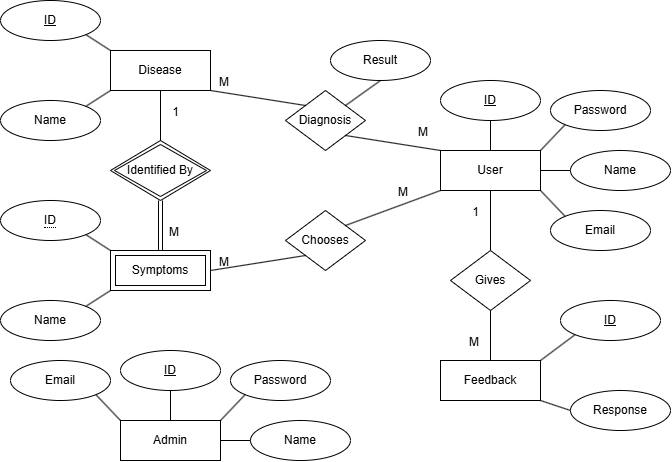

The diagram above was exported from draw.io. Its source (the exported page's mxGraphModel, read from the mxfile embedded in the PNG):
<mxGraphModel dx="662" dy="372" grid="1" gridSize="10" guides="1" tooltips="1" connect="1" arrows="1" fold="1" page="1" pageScale="1" pageWidth="850" pageHeight="1100" math="0" shadow="0">
  <root>
    <mxCell id="0" />
    <mxCell id="1" parent="0" />
    <mxCell id="d8HO-0TxW_kkXtNvjhbj-1" value="Disease" style="whiteSpace=wrap;html=1;align=center;" vertex="1" parent="1">
      <mxGeometry x="340" y="80" width="100" height="40" as="geometry" />
    </mxCell>
    <mxCell id="d8HO-0TxW_kkXtNvjhbj-2" value="ID" style="ellipse;whiteSpace=wrap;html=1;align=center;fontStyle=4;" vertex="1" parent="1">
      <mxGeometry x="230" y="30" width="100" height="40" as="geometry" />
    </mxCell>
    <mxCell id="d8HO-0TxW_kkXtNvjhbj-3" value="Name" style="ellipse;whiteSpace=wrap;html=1;align=center;" vertex="1" parent="1">
      <mxGeometry x="230" y="130" width="100" height="40" as="geometry" />
    </mxCell>
    <mxCell id="d8HO-0TxW_kkXtNvjhbj-4" value="" style="endArrow=none;html=1;rounded=0;exitX=1;exitY=1;exitDx=0;exitDy=0;entryX=0;entryY=0;entryDx=0;entryDy=0;" edge="1" parent="1" source="d8HO-0TxW_kkXtNvjhbj-2" target="d8HO-0TxW_kkXtNvjhbj-1">
      <mxGeometry relative="1" as="geometry">
        <mxPoint x="330" y="230" as="sourcePoint" />
        <mxPoint x="490" y="230" as="targetPoint" />
      </mxGeometry>
    </mxCell>
    <mxCell id="d8HO-0TxW_kkXtNvjhbj-5" value="" style="endArrow=none;html=1;rounded=0;exitX=1;exitY=0;exitDx=0;exitDy=0;entryX=0;entryY=1;entryDx=0;entryDy=0;" edge="1" parent="1" source="d8HO-0TxW_kkXtNvjhbj-3" target="d8HO-0TxW_kkXtNvjhbj-1">
      <mxGeometry relative="1" as="geometry">
        <mxPoint x="325" y="74" as="sourcePoint" />
        <mxPoint x="350" y="90" as="targetPoint" />
      </mxGeometry>
    </mxCell>
    <mxCell id="d8HO-0TxW_kkXtNvjhbj-6" value="Symptoms" style="shape=ext;margin=3;double=1;whiteSpace=wrap;html=1;align=center;" vertex="1" parent="1">
      <mxGeometry x="340" y="280" width="100" height="40" as="geometry" />
    </mxCell>
    <mxCell id="d8HO-0TxW_kkXtNvjhbj-7" value="&lt;span style=&quot;border-bottom: 1px dotted&quot;&gt;ID&lt;/span&gt;" style="ellipse;whiteSpace=wrap;html=1;align=center;" vertex="1" parent="1">
      <mxGeometry x="230" y="230" width="100" height="40" as="geometry" />
    </mxCell>
    <mxCell id="d8HO-0TxW_kkXtNvjhbj-8" value="" style="endArrow=none;html=1;rounded=0;exitX=1;exitY=1;exitDx=0;exitDy=0;entryX=0;entryY=0;entryDx=0;entryDy=0;" edge="1" parent="1" source="d8HO-0TxW_kkXtNvjhbj-7" target="d8HO-0TxW_kkXtNvjhbj-6">
      <mxGeometry relative="1" as="geometry">
        <mxPoint x="330" y="230" as="sourcePoint" />
        <mxPoint x="490" y="230" as="targetPoint" />
      </mxGeometry>
    </mxCell>
    <mxCell id="d8HO-0TxW_kkXtNvjhbj-9" value="Name" style="ellipse;whiteSpace=wrap;html=1;align=center;" vertex="1" parent="1">
      <mxGeometry x="230" y="330" width="100" height="40" as="geometry" />
    </mxCell>
    <mxCell id="d8HO-0TxW_kkXtNvjhbj-10" value="" style="endArrow=none;html=1;rounded=0;exitX=1;exitY=0;exitDx=0;exitDy=0;entryX=0;entryY=1;entryDx=0;entryDy=0;" edge="1" parent="1" source="d8HO-0TxW_kkXtNvjhbj-9" target="d8HO-0TxW_kkXtNvjhbj-6">
      <mxGeometry relative="1" as="geometry">
        <mxPoint x="325" y="146" as="sourcePoint" />
        <mxPoint x="350" y="130" as="targetPoint" />
      </mxGeometry>
    </mxCell>
    <mxCell id="d8HO-0TxW_kkXtNvjhbj-11" value="Identified By" style="shape=rhombus;double=1;perimeter=rhombusPerimeter;whiteSpace=wrap;html=1;align=center;" vertex="1" parent="1">
      <mxGeometry x="340" y="170" width="100" height="60" as="geometry" />
    </mxCell>
    <mxCell id="d8HO-0TxW_kkXtNvjhbj-12" value="" style="endArrow=none;html=1;rounded=0;entryX=0.5;entryY=1;entryDx=0;entryDy=0;exitX=0.5;exitY=0;exitDx=0;exitDy=0;" edge="1" parent="1" source="d8HO-0TxW_kkXtNvjhbj-11" target="d8HO-0TxW_kkXtNvjhbj-1">
      <mxGeometry relative="1" as="geometry">
        <mxPoint x="330" y="230" as="sourcePoint" />
        <mxPoint x="490" y="230" as="targetPoint" />
      </mxGeometry>
    </mxCell>
    <mxCell id="d8HO-0TxW_kkXtNvjhbj-13" value="1" style="resizable=0;html=1;whiteSpace=wrap;align=right;verticalAlign=bottom;" connectable="0" vertex="1" parent="d8HO-0TxW_kkXtNvjhbj-12">
      <mxGeometry x="1" relative="1" as="geometry">
        <mxPoint x="20" y="30" as="offset" />
      </mxGeometry>
    </mxCell>
    <mxCell id="d8HO-0TxW_kkXtNvjhbj-14" value="" style="shape=link;html=1;rounded=0;entryX=0.5;entryY=0;entryDx=0;entryDy=0;exitX=0.5;exitY=1;exitDx=0;exitDy=0;" edge="1" parent="1" source="d8HO-0TxW_kkXtNvjhbj-11" target="d8HO-0TxW_kkXtNvjhbj-6">
      <mxGeometry relative="1" as="geometry">
        <mxPoint x="310" y="220" as="sourcePoint" />
        <mxPoint x="470" y="220" as="targetPoint" />
      </mxGeometry>
    </mxCell>
    <mxCell id="d8HO-0TxW_kkXtNvjhbj-15" value="M" style="resizable=0;html=1;whiteSpace=wrap;align=right;verticalAlign=bottom;" connectable="0" vertex="1" parent="d8HO-0TxW_kkXtNvjhbj-14">
      <mxGeometry x="1" relative="1" as="geometry">
        <mxPoint x="20" y="-10" as="offset" />
      </mxGeometry>
    </mxCell>
    <mxCell id="d8HO-0TxW_kkXtNvjhbj-16" value="User" style="whiteSpace=wrap;html=1;align=center;" vertex="1" parent="1">
      <mxGeometry x="670" y="180" width="100" height="40" as="geometry" />
    </mxCell>
    <mxCell id="d8HO-0TxW_kkXtNvjhbj-17" value="Diagnosis" style="shape=rhombus;perimeter=rhombusPerimeter;whiteSpace=wrap;html=1;align=center;" vertex="1" parent="1">
      <mxGeometry x="515" y="120" width="80" height="60" as="geometry" />
    </mxCell>
    <mxCell id="d8HO-0TxW_kkXtNvjhbj-21" value="" style="endArrow=none;html=1;rounded=0;entryX=1;entryY=1;entryDx=0;entryDy=0;exitX=0;exitY=0;exitDx=0;exitDy=0;" edge="1" parent="1" source="d8HO-0TxW_kkXtNvjhbj-17" target="d8HO-0TxW_kkXtNvjhbj-1">
      <mxGeometry relative="1" as="geometry">
        <mxPoint x="400" y="180" as="sourcePoint" />
        <mxPoint x="400" y="130" as="targetPoint" />
      </mxGeometry>
    </mxCell>
    <mxCell id="d8HO-0TxW_kkXtNvjhbj-22" value="M" style="resizable=0;html=1;whiteSpace=wrap;align=right;verticalAlign=bottom;" connectable="0" vertex="1" parent="d8HO-0TxW_kkXtNvjhbj-21">
      <mxGeometry x="1" relative="1" as="geometry">
        <mxPoint x="20" as="offset" />
      </mxGeometry>
    </mxCell>
    <mxCell id="d8HO-0TxW_kkXtNvjhbj-23" value="" style="endArrow=none;html=1;rounded=0;entryX=0;entryY=0;entryDx=0;entryDy=0;exitX=1;exitY=1;exitDx=0;exitDy=0;" edge="1" parent="1" source="d8HO-0TxW_kkXtNvjhbj-17" target="d8HO-0TxW_kkXtNvjhbj-16">
      <mxGeometry relative="1" as="geometry">
        <mxPoint x="538" y="145" as="sourcePoint" />
        <mxPoint x="450" y="130" as="targetPoint" />
      </mxGeometry>
    </mxCell>
    <mxCell id="d8HO-0TxW_kkXtNvjhbj-24" value="M" style="resizable=0;html=1;whiteSpace=wrap;align=right;verticalAlign=bottom;" connectable="0" vertex="1" parent="d8HO-0TxW_kkXtNvjhbj-23">
      <mxGeometry x="1" relative="1" as="geometry">
        <mxPoint x="-10" y="-10" as="offset" />
      </mxGeometry>
    </mxCell>
    <mxCell id="d8HO-0TxW_kkXtNvjhbj-25" value="Chooses" style="shape=rhombus;perimeter=rhombusPerimeter;whiteSpace=wrap;html=1;align=center;" vertex="1" parent="1">
      <mxGeometry x="515" y="240" width="80" height="60" as="geometry" />
    </mxCell>
    <mxCell id="d8HO-0TxW_kkXtNvjhbj-26" value="" style="endArrow=none;html=1;rounded=0;entryX=0;entryY=1;entryDx=0;entryDy=0;exitX=1;exitY=0;exitDx=0;exitDy=0;" edge="1" parent="1" source="d8HO-0TxW_kkXtNvjhbj-25" target="d8HO-0TxW_kkXtNvjhbj-16">
      <mxGeometry relative="1" as="geometry">
        <mxPoint x="585" y="175" as="sourcePoint" />
        <mxPoint x="680" y="190" as="targetPoint" />
      </mxGeometry>
    </mxCell>
    <mxCell id="d8HO-0TxW_kkXtNvjhbj-27" value="M" style="resizable=0;html=1;whiteSpace=wrap;align=right;verticalAlign=bottom;" connectable="0" vertex="1" parent="d8HO-0TxW_kkXtNvjhbj-26">
      <mxGeometry x="1" relative="1" as="geometry">
        <mxPoint x="-30" y="10" as="offset" />
      </mxGeometry>
    </mxCell>
    <mxCell id="d8HO-0TxW_kkXtNvjhbj-28" value="" style="endArrow=none;html=1;rounded=0;entryX=1;entryY=0.5;entryDx=0;entryDy=0;exitX=0;exitY=1;exitDx=0;exitDy=0;" edge="1" parent="1" source="d8HO-0TxW_kkXtNvjhbj-25" target="d8HO-0TxW_kkXtNvjhbj-6">
      <mxGeometry relative="1" as="geometry">
        <mxPoint x="545" y="145" as="sourcePoint" />
        <mxPoint x="450" y="130" as="targetPoint" />
      </mxGeometry>
    </mxCell>
    <mxCell id="d8HO-0TxW_kkXtNvjhbj-29" value="M" style="resizable=0;html=1;whiteSpace=wrap;align=right;verticalAlign=bottom;" connectable="0" vertex="1" parent="d8HO-0TxW_kkXtNvjhbj-28">
      <mxGeometry x="1" relative="1" as="geometry">
        <mxPoint x="20" as="offset" />
      </mxGeometry>
    </mxCell>
    <mxCell id="d8HO-0TxW_kkXtNvjhbj-30" value="Result" style="ellipse;whiteSpace=wrap;html=1;align=center;" vertex="1" parent="1">
      <mxGeometry x="560" y="70" width="100" height="40" as="geometry" />
    </mxCell>
    <mxCell id="d8HO-0TxW_kkXtNvjhbj-31" value="" style="endArrow=none;html=1;rounded=0;exitX=0.5;exitY=1;exitDx=0;exitDy=0;entryX=1;entryY=0;entryDx=0;entryDy=0;" edge="1" parent="1" source="d8HO-0TxW_kkXtNvjhbj-30" target="d8HO-0TxW_kkXtNvjhbj-17">
      <mxGeometry relative="1" as="geometry">
        <mxPoint x="325" y="74" as="sourcePoint" />
        <mxPoint x="560" y="100" as="targetPoint" />
      </mxGeometry>
    </mxCell>
    <mxCell id="d8HO-0TxW_kkXtNvjhbj-32" value="ID" style="ellipse;whiteSpace=wrap;html=1;align=center;fontStyle=4;" vertex="1" parent="1">
      <mxGeometry x="670" y="110" width="100" height="40" as="geometry" />
    </mxCell>
    <mxCell id="d8HO-0TxW_kkXtNvjhbj-33" value="" style="endArrow=none;html=1;rounded=0;exitX=0.5;exitY=1;exitDx=0;exitDy=0;entryX=0.5;entryY=0;entryDx=0;entryDy=0;" edge="1" parent="1" source="d8HO-0TxW_kkXtNvjhbj-32" target="d8HO-0TxW_kkXtNvjhbj-16">
      <mxGeometry relative="1" as="geometry">
        <mxPoint x="620" y="120" as="sourcePoint" />
        <mxPoint x="585" y="145" as="targetPoint" />
      </mxGeometry>
    </mxCell>
    <mxCell id="d8HO-0TxW_kkXtNvjhbj-34" value="Password" style="ellipse;whiteSpace=wrap;html=1;align=center;" vertex="1" parent="1">
      <mxGeometry x="780" y="120" width="100" height="40" as="geometry" />
    </mxCell>
    <mxCell id="d8HO-0TxW_kkXtNvjhbj-35" value="Name" style="ellipse;whiteSpace=wrap;html=1;align=center;" vertex="1" parent="1">
      <mxGeometry x="800" y="180" width="100" height="40" as="geometry" />
    </mxCell>
    <mxCell id="d8HO-0TxW_kkXtNvjhbj-36" value="Email" style="ellipse;whiteSpace=wrap;html=1;align=center;" vertex="1" parent="1">
      <mxGeometry x="780" y="240" width="100" height="40" as="geometry" />
    </mxCell>
    <mxCell id="d8HO-0TxW_kkXtNvjhbj-37" value="" style="endArrow=none;html=1;rounded=0;exitX=0;exitY=1;exitDx=0;exitDy=0;entryX=1;entryY=0;entryDx=0;entryDy=0;" edge="1" parent="1" source="d8HO-0TxW_kkXtNvjhbj-34" target="d8HO-0TxW_kkXtNvjhbj-16">
      <mxGeometry relative="1" as="geometry">
        <mxPoint x="730" y="160" as="sourcePoint" />
        <mxPoint x="730" y="190" as="targetPoint" />
      </mxGeometry>
    </mxCell>
    <mxCell id="d8HO-0TxW_kkXtNvjhbj-38" value="" style="endArrow=none;html=1;rounded=0;exitX=0;exitY=0.5;exitDx=0;exitDy=0;entryX=1;entryY=0.5;entryDx=0;entryDy=0;" edge="1" parent="1" source="d8HO-0TxW_kkXtNvjhbj-35" target="d8HO-0TxW_kkXtNvjhbj-16">
      <mxGeometry relative="1" as="geometry">
        <mxPoint x="805" y="164" as="sourcePoint" />
        <mxPoint x="780" y="190" as="targetPoint" />
      </mxGeometry>
    </mxCell>
    <mxCell id="d8HO-0TxW_kkXtNvjhbj-39" value="" style="endArrow=none;html=1;rounded=0;exitX=0;exitY=0;exitDx=0;exitDy=0;entryX=1;entryY=1;entryDx=0;entryDy=0;" edge="1" parent="1" source="d8HO-0TxW_kkXtNvjhbj-36" target="d8HO-0TxW_kkXtNvjhbj-16">
      <mxGeometry relative="1" as="geometry">
        <mxPoint x="830" y="210" as="sourcePoint" />
        <mxPoint x="780" y="210" as="targetPoint" />
      </mxGeometry>
    </mxCell>
    <mxCell id="d8HO-0TxW_kkXtNvjhbj-40" value="Gives" style="shape=rhombus;perimeter=rhombusPerimeter;whiteSpace=wrap;html=1;align=center;" vertex="1" parent="1">
      <mxGeometry x="680" y="280" width="80" height="60" as="geometry" />
    </mxCell>
    <mxCell id="d8HO-0TxW_kkXtNvjhbj-41" value="Feedback" style="whiteSpace=wrap;html=1;align=center;" vertex="1" parent="1">
      <mxGeometry x="670" y="390" width="100" height="40" as="geometry" />
    </mxCell>
    <mxCell id="d8HO-0TxW_kkXtNvjhbj-42" value="" style="endArrow=none;html=1;rounded=0;entryX=0.5;entryY=1;entryDx=0;entryDy=0;exitX=0.5;exitY=0;exitDx=0;exitDy=0;" edge="1" parent="1" source="d8HO-0TxW_kkXtNvjhbj-40" target="d8HO-0TxW_kkXtNvjhbj-16">
      <mxGeometry relative="1" as="geometry">
        <mxPoint x="585" y="265" as="sourcePoint" />
        <mxPoint x="680" y="230" as="targetPoint" />
      </mxGeometry>
    </mxCell>
    <mxCell id="d8HO-0TxW_kkXtNvjhbj-43" value="1" style="resizable=0;html=1;whiteSpace=wrap;align=right;verticalAlign=bottom;" connectable="0" vertex="1" parent="d8HO-0TxW_kkXtNvjhbj-42">
      <mxGeometry x="1" relative="1" as="geometry">
        <mxPoint x="-10" y="30" as="offset" />
      </mxGeometry>
    </mxCell>
    <mxCell id="d8HO-0TxW_kkXtNvjhbj-44" value="" style="endArrow=none;html=1;rounded=0;entryX=0.5;entryY=0;entryDx=0;entryDy=0;exitX=0.5;exitY=1;exitDx=0;exitDy=0;" edge="1" parent="1" source="d8HO-0TxW_kkXtNvjhbj-40" target="d8HO-0TxW_kkXtNvjhbj-41">
      <mxGeometry relative="1" as="geometry">
        <mxPoint x="730" y="290" as="sourcePoint" />
        <mxPoint x="730" y="230" as="targetPoint" />
      </mxGeometry>
    </mxCell>
    <mxCell id="d8HO-0TxW_kkXtNvjhbj-45" value="M" style="resizable=0;html=1;whiteSpace=wrap;align=right;verticalAlign=bottom;" connectable="0" vertex="1" parent="d8HO-0TxW_kkXtNvjhbj-44">
      <mxGeometry x="1" relative="1" as="geometry">
        <mxPoint x="-10" y="-10" as="offset" />
      </mxGeometry>
    </mxCell>
    <mxCell id="d8HO-0TxW_kkXtNvjhbj-46" value="ID" style="ellipse;whiteSpace=wrap;html=1;align=center;fontStyle=4;" vertex="1" parent="1">
      <mxGeometry x="790" y="330" width="100" height="40" as="geometry" />
    </mxCell>
    <mxCell id="d8HO-0TxW_kkXtNvjhbj-47" value="Response" style="ellipse;whiteSpace=wrap;html=1;align=center;" vertex="1" parent="1">
      <mxGeometry x="800" y="420" width="100" height="40" as="geometry" />
    </mxCell>
    <mxCell id="d8HO-0TxW_kkXtNvjhbj-48" value="" style="endArrow=none;html=1;rounded=0;exitX=0;exitY=1;exitDx=0;exitDy=0;entryX=1;entryY=0;entryDx=0;entryDy=0;" edge="1" parent="1" source="d8HO-0TxW_kkXtNvjhbj-46" target="d8HO-0TxW_kkXtNvjhbj-41">
      <mxGeometry relative="1" as="geometry">
        <mxPoint x="805" y="256" as="sourcePoint" />
        <mxPoint x="780" y="230" as="targetPoint" />
      </mxGeometry>
    </mxCell>
    <mxCell id="d8HO-0TxW_kkXtNvjhbj-49" value="" style="endArrow=none;html=1;rounded=0;exitX=0;exitY=0.5;exitDx=0;exitDy=0;entryX=1;entryY=1;entryDx=0;entryDy=0;" edge="1" parent="1" source="d8HO-0TxW_kkXtNvjhbj-47" target="d8HO-0TxW_kkXtNvjhbj-41">
      <mxGeometry relative="1" as="geometry">
        <mxPoint x="805" y="256" as="sourcePoint" />
        <mxPoint x="780" y="230" as="targetPoint" />
      </mxGeometry>
    </mxCell>
    <mxCell id="d8HO-0TxW_kkXtNvjhbj-68" value="Admin" style="whiteSpace=wrap;html=1;align=center;" vertex="1" parent="1">
      <mxGeometry x="350" y="450" width="100" height="40" as="geometry" />
    </mxCell>
    <mxCell id="d8HO-0TxW_kkXtNvjhbj-69" value="ID" style="ellipse;whiteSpace=wrap;html=1;align=center;fontStyle=4;" vertex="1" parent="1">
      <mxGeometry x="350" y="380" width="100" height="40" as="geometry" />
    </mxCell>
    <mxCell id="d8HO-0TxW_kkXtNvjhbj-70" value="" style="endArrow=none;html=1;rounded=0;exitX=0.5;exitY=1;exitDx=0;exitDy=0;entryX=0.5;entryY=0;entryDx=0;entryDy=0;" edge="1" parent="1" source="d8HO-0TxW_kkXtNvjhbj-69" target="d8HO-0TxW_kkXtNvjhbj-68">
      <mxGeometry relative="1" as="geometry">
        <mxPoint x="300" y="390" as="sourcePoint" />
        <mxPoint x="265" y="415" as="targetPoint" />
      </mxGeometry>
    </mxCell>
    <mxCell id="d8HO-0TxW_kkXtNvjhbj-71" value="Password" style="ellipse;whiteSpace=wrap;html=1;align=center;" vertex="1" parent="1">
      <mxGeometry x="460" y="390" width="100" height="40" as="geometry" />
    </mxCell>
    <mxCell id="d8HO-0TxW_kkXtNvjhbj-72" value="Name" style="ellipse;whiteSpace=wrap;html=1;align=center;" vertex="1" parent="1">
      <mxGeometry x="480" y="450" width="100" height="40" as="geometry" />
    </mxCell>
    <mxCell id="d8HO-0TxW_kkXtNvjhbj-73" value="Email" style="ellipse;whiteSpace=wrap;html=1;align=center;" vertex="1" parent="1">
      <mxGeometry x="240" y="390" width="100" height="40" as="geometry" />
    </mxCell>
    <mxCell id="d8HO-0TxW_kkXtNvjhbj-74" value="" style="endArrow=none;html=1;rounded=0;exitX=0;exitY=1;exitDx=0;exitDy=0;entryX=1;entryY=0;entryDx=0;entryDy=0;" edge="1" parent="1" source="d8HO-0TxW_kkXtNvjhbj-71" target="d8HO-0TxW_kkXtNvjhbj-68">
      <mxGeometry relative="1" as="geometry">
        <mxPoint x="410" y="430" as="sourcePoint" />
        <mxPoint x="410" y="460" as="targetPoint" />
      </mxGeometry>
    </mxCell>
    <mxCell id="d8HO-0TxW_kkXtNvjhbj-75" value="" style="endArrow=none;html=1;rounded=0;exitX=0;exitY=0.5;exitDx=0;exitDy=0;entryX=1;entryY=0.5;entryDx=0;entryDy=0;" edge="1" parent="1" source="d8HO-0TxW_kkXtNvjhbj-72" target="d8HO-0TxW_kkXtNvjhbj-68">
      <mxGeometry relative="1" as="geometry">
        <mxPoint x="485" y="434" as="sourcePoint" />
        <mxPoint x="460" y="460" as="targetPoint" />
      </mxGeometry>
    </mxCell>
    <mxCell id="d8HO-0TxW_kkXtNvjhbj-76" value="" style="endArrow=none;html=1;rounded=0;exitX=1;exitY=1;exitDx=0;exitDy=0;entryX=0;entryY=0;entryDx=0;entryDy=0;" edge="1" parent="1" source="d8HO-0TxW_kkXtNvjhbj-73" target="d8HO-0TxW_kkXtNvjhbj-68">
      <mxGeometry relative="1" as="geometry">
        <mxPoint x="510" y="480" as="sourcePoint" />
        <mxPoint x="460" y="480" as="targetPoint" />
      </mxGeometry>
    </mxCell>
  </root>
</mxGraphModel>